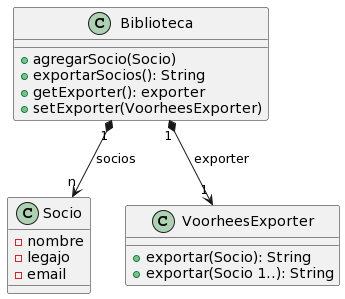

The diagram above was rendered by PlantUML. Its source (embedded in the PNG):
@startuml
class Biblioteca{
 +agregarSocio(Socio)
 +exportarSocios(): String
 +getExporter(): exporter
 +setExporter(VoorheesExporter)
}

class Socio{
 -nombre
 -legajo
 -email
}

class VoorheesExporter{
 +exportar(Socio): String
 +exportar(Socio 1..): String
}

Biblioteca "1" *--> "n" Socio: socios
Biblioteca "1" *--> "1" VoorheesExporter: exporter
@enduml